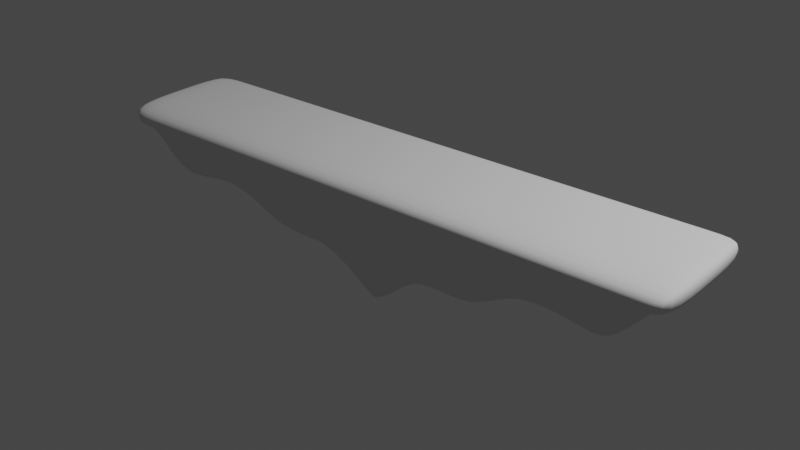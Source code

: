 # Source: board_01.blend  (saved by Blender 3.3.6; exported with 4.5.12 LTS)
import bpy
from mathutils import Matrix  # noqa: F401  (used for matrix-valued properties, if any)

bpy.ops.wm.read_factory_settings(use_empty=True)
scene = bpy.context.scene
scene.name = 'Scene'

# ---- collections
col_collection = bpy.data.collections.new('Collection'); scene.collection.children.link(col_collection)

# ---- world
world_world = bpy.data.worlds.new('World'); scene.world = world_world
world_world.use_nodes = True; world_world.node_tree.nodes.clear()
_N = world_world.node_tree.nodes; _L = world_world.node_tree.links
n0 = _N.new('ShaderNodeOutputWorld'); n0.name = 'World Output'; n0.location = (300, 300)
n1 = _N.new('ShaderNodeBackground'); n1.name = 'Background'; n1.location = (10, 300)
n1.inputs[0].default_value = (0.05088, 0.05088, 0.05088, 1.0)
_L.new(n1.outputs[0], n0.inputs[0])
n0.is_active_output = True
world_world.color = (0.05088, 0.05088, 0.05088)
world_world.use_sun_shadow = False
world_world.sun_shadow_jitter_overblur = 0.0

# ---- lights
light_light = bpy.data.lights.new('Light', 'POINT')
light_light.transmission_factor = 0.0
light_light.energy = 1000.0
light_light.shadow_soft_size = 0.1
light_light.shadow_maximum_resolution = 0.006
light_light.use_absolute_resolution = True

# ---- meshes
me_cube_001 = bpy.data.meshes.new('Cube.001')
me_cube_001.from_pydata([(-0.4053, -0.4225, -0.05658), (-0.5, -0.5, 0.5), (-0.5, 0.5, 0.5), (-0.5, -0.5, 0.3908), (-0.5, 0.5, 0.3908), (-0.4628, 0.5, 0.5), (-0.3681, -0.4225, -0.05658), (-0.4628, -0.5, 0.5), (-0.4628, -0.5, 0.3908), (-0.4628, 0.5, 0.3908), (-0.0013, 0.5, 0.5), (0.0, -0.4225, -0.5), (-0.0013, 0.5, 0.3908), (-0.0013, -0.5, 0.5), (-0.0013, -0.5, 0.3908), (-0.471, 0.4188, 0.3415), (-0.471, -0.4188, 0.3415), (-0.4399, 0.4188, 0.3415), (-0.4399, -0.4188, 0.3415), (0.0, -0.4188, 0.3415), (0.0, 0.4188, 0.3415), (-0.494, -0.4833, 0.3537), (-0.494, 0.4833, 0.3537), (-0.4581, 0.4833, 0.3537), (-0.4581, -0.4833, 0.3537), (0.0, -0.4833, 0.3537), (0.0, 0.4833, 0.3537), (-0.09673, -0.5, 0.5), (-0.09673, -0.5, 0.3908), (-0.09673, 0.5, 0.5), (-0.08889, -0.4225, -0.1443), (-0.09673, 0.5, 0.3908), (-0.09096, 0.4188, 0.3415), (-0.09096, -0.4188, 0.3415), (-0.09473, 0.4833, 0.3537), (-0.09473, -0.4833, 0.3537), (-0.2868, -0.5, 0.5), (-0.2868, -0.5, 0.3908), (-0.2721, -0.4188, 0.3415), (-0.2834, -0.4833, 0.3537), (-0.2868, 0.5, 0.5), (-0.2659, -0.4225, 0.07045), (-0.2868, 0.5, 0.3908), (-0.2721, 0.4188, 0.3415), (-0.2834, 0.4833, 0.3537), (-0.1933, 0.5, 0.5), (-0.1788, -0.4225, -0.2847), (-0.1933, 0.5, 0.3908), (-0.183, 0.4188, 0.3415), (-0.1905, 0.4833, 0.3537), (-0.1933, -0.5, 0.5), (-0.1933, -0.5, 0.3908), (-0.183, -0.4188, 0.3415), (-0.1905, -0.4833, 0.3537), (-0.4053, -5.96e-08, -0.05658), (-0.5, 0.0, 0.5), (-0.5, 0.0, 0.3908), (-0.4628, 0.0, 0.5), (-0.3681, -5.96e-08, -0.05658), (-0.0013, 0.0, 0.5), (0.0, 0.0, -0.5), (-0.471, 0.0, 0.3415), (-0.494, 0.0, 0.3537), (-0.08889, 0.0, -0.1443), (-0.09673, 0.0, 0.5), (-0.2659, 0.0, 0.07045), (-0.2868, 0.0, 0.5), (-0.1933, 0.0, 0.5), (-0.1788, 0.0, -0.2847)], [], [(56, 55, 2, 4), (8, 7, 1, 3), (57, 55, 1, 7), (24, 8, 3, 21), (62, 56, 4, 22), (22, 4, 9, 23), (39, 37, 8, 24), (66, 57, 7, 36), (54, 58, 6, 0), (37, 36, 7, 8), (4, 2, 5, 9), (34, 31, 12, 26), (63, 60, 11, 30), (31, 29, 10, 12), (41, 38, 18, 6), (6, 18, 16, 0), (32, 34, 26, 20), (38, 39, 24, 18), (15, 22, 23, 17), (61, 62, 22, 15), (18, 24, 21, 16), (19, 25, 35, 33), (48, 49, 34, 32), (11, 19, 33, 30), (47, 45, 29, 31), (68, 63, 30, 46), (49, 47, 31, 34), (14, 13, 27, 28), (59, 64, 27, 13), (25, 14, 28, 35), (23, 9, 42, 44), (58, 65, 41, 6), (9, 5, 40, 42), (17, 23, 44, 43), (52, 53, 39, 38), (46, 52, 38, 41), (51, 50, 36, 37), (67, 66, 36, 50), (53, 51, 37, 39), (35, 28, 51, 53), (64, 67, 50, 27), (28, 27, 50, 51), (30, 33, 52, 46), (33, 35, 53, 52), (44, 42, 47, 49), (65, 68, 46, 41), (42, 40, 45, 47), (43, 44, 49, 48), (29, 45, 67, 64), (45, 40, 66, 67), (10, 29, 64, 59), (16, 21, 62, 61), (0, 16, 61, 54), (40, 5, 57, 66), (21, 3, 56, 62), (5, 2, 55, 57), (3, 1, 55, 56)])
me_cube_001.polygons.foreach_set('use_smooth', [True] * 57)
_uv = me_cube_001.uv_layers.new(name='UVMap')
_uv.uv.foreach_set('vector', [0.5977, 0.125, 0.625, 0.125, 0.625, 0.25, 0.5977, 0.25, 0.5977, 0.9907, 0.625, 0.9907, 0.625, 1.0, 0.5977, 1.0, 0.8657, 0.625, 0.875, 0.625, 0.875, 0.75, 0.8657, 0.75, 0.5884, 0.9907, 0.5977, 0.9907, 0.5977, 1.0, 0.5884, 1.0, 0.5884, 0.125, 0.5977, 0.125, 0.5977, 0.25, 0.5884, 0.25, 0.5884, 0.25, 0.5977, 0.25, 0.5977, 0.2593, 0.5884, 0.2593, 0.5884, 0.9446, 0.5977, 0.9448, 0.5977, 0.9907, 0.5884, 0.9907, 0.8198, 0.625, 0.8657, 0.625, 0.8657, 0.75, 0.8198, 0.75, 0.125, 0.625, 0.1343, 0.625, 0.1343, 0.75, 0.125, 0.75, 0.5977, 0.9448, 0.625, 0.9448, 0.625, 0.9907, 0.5977, 0.9907, 0.5977, 0.25, 0.625, 0.25, 0.625, 0.2593, 0.5977, 0.2593, 0.5884, 0.3552, 0.5977, 0.3548, 0.5977, 0.3796, 0.5884, 0.3802, 0.2298, 0.625, 0.2546, 0.625, 0.2546, 0.75, 0.2298, 0.75, 0.5977, 0.3548, 0.625, 0.3548, 0.625, 0.3796, 0.5977, 0.3796, 0.375, 0.9448, 0.5526, 0.9448, 0.5526, 0.9907, 0.375, 0.9907, 0.375, 0.9907, 0.5526, 0.9907, 0.5526, 1.0, 0.375, 1.0, 0.5526, 0.3548, 0.5884, 0.3552, 0.5884, 0.3802, 0.5526, 0.3796, 0.5526, 0.9448, 0.5884, 0.9446, 0.5884, 0.9907, 0.5526, 0.9907, 0.5526, 0.25, 0.5884, 0.25, 0.5884, 0.2593, 0.5526, 0.2593, 0.5526, 0.125, 0.5884, 0.125, 0.5884, 0.25, 0.5526, 0.25, 0.5526, 0.9907, 0.5884, 0.9907, 0.5884, 1.0, 0.5526, 1.0, 0.5526, 0.8704, 0.5884, 0.8698, 0.5884, 0.8948, 0.5526, 0.8952, 0.5526, 0.3296, 0.5884, 0.3299, 0.5884, 0.3552, 0.5526, 0.3548, 0.375, 0.8704, 0.5526, 0.8704, 0.5526, 0.8952, 0.375, 0.8952, 0.5977, 0.3296, 0.625, 0.3296, 0.625, 0.3548, 0.5977, 0.3548, 0.2046, 0.625, 0.2298, 0.625, 0.2298, 0.75, 0.2046, 0.75, 0.5884, 0.3299, 0.5977, 0.3296, 0.5977, 0.3548, 0.5884, 0.3552, 0.5977, 0.8704, 0.625, 0.8704, 0.625, 0.8952, 0.5977, 0.8952, 0.7454, 0.625, 0.7702, 0.625, 0.7702, 0.75, 0.7454, 0.75, 0.5884, 0.8698, 0.5977, 0.8704, 0.5977, 0.8952, 0.5884, 0.8948, 0.5884, 0.2593, 0.5977, 0.2593, 0.5977, 0.3052, 0.5884, 0.3054, 0.1343, 0.625, 0.1802, 0.625, 0.1802, 0.75, 0.1343, 0.75, 0.5977, 0.2593, 0.625, 0.2593, 0.625, 0.3052, 0.5977, 0.3052, 0.5526, 0.2593, 0.5884, 0.2593, 0.5884, 0.3054, 0.5526, 0.3052, 0.5526, 0.9204, 0.5884, 0.9201, 0.5884, 0.9446, 0.5526, 0.9448, 0.375, 0.9204, 0.5526, 0.9204, 0.5526, 0.9448, 0.375, 0.9448, 0.5977, 0.9204, 0.625, 0.9204, 0.625, 0.9448, 0.5977, 0.9448, 0.7954, 0.625, 0.8198, 0.625, 0.8198, 0.75, 0.7954, 0.75, 0.5884, 0.9201, 0.5977, 0.9204, 0.5977, 0.9448, 0.5884, 0.9446, 0.5884, 0.8948, 0.5977, 0.8952, 0.5977, 0.9204, 0.5884, 0.9201, 0.7702, 0.625, 0.7954, 0.625, 0.7954, 0.75, 0.7702, 0.75, 0.5977, 0.8952, 0.625, 0.8952, 0.625, 0.9204, 0.5977, 0.9204, 0.375, 0.8952, 0.5526, 0.8952, 0.5526, 0.9204, 0.375, 0.9204, 0.5526, 0.8952, 0.5884, 0.8948, 0.5884, 0.9201, 0.5526, 0.9204, 0.5884, 0.3054, 0.5977, 0.3052, 0.5977, 0.3296, 0.5884, 0.3299, 0.1802, 0.625, 0.2046, 0.625, 0.2046, 0.75, 0.1802, 0.75, 0.5977, 0.3052, 0.625, 0.3052, 0.625, 0.3296, 0.5977, 0.3296, 0.5526, 0.3052, 0.5884, 0.3054, 0.5884, 0.3299, 0.5526, 0.3296, 0.7702, 0.5, 0.7954, 0.5, 0.7954, 0.625, 0.7702, 0.625, 0.7954, 0.5, 0.8198, 0.5, 0.8198, 0.625, 0.7954, 0.625, 0.7454, 0.5, 0.7702, 0.5, 0.7702, 0.625, 0.7454, 0.625, 0.5526, 0.0, 0.5884, 0.0, 0.5884, 0.125, 0.5526, 0.125, 0.375, 0.0, 0.5526, 0.0, 0.5526, 0.125, 0.375, 0.125, 0.8198, 0.5, 0.8657, 0.5, 0.8657, 0.625, 0.8198, 0.625, 0.5884, 0.0, 0.5977, 0.0, 0.5977, 0.125, 0.5884, 0.125, 0.8657, 0.5, 0.875, 0.5, 0.875, 0.625, 0.8657, 0.625, 0.5977, 0.0, 0.625, 0.0, 0.625, 0.125, 0.5977, 0.125])
me_cube_001.update()

# ---- objects
ob_light = bpy.data.objects.new('Light', light_light)
ob_cube = bpy.data.objects.new('Cube', me_cube_001)

# ---- transforms, parenting, visibility, modifiers, constraints
ob_light.location = (4.076, 1.005, 5.904)
ob_light.rotation_euler = (0.6503, 0.05522, 1.866)
ob_light.lock_rotations_4d = False
ob_light.empty_display_type = 'ARROWS'
ob_light.color = (0.0, 0.0, 0.0, 0.0)
ob_light.lineart.crease_threshold = 0.0
ob_cube.location = (0.0, 0.0, 0.0)
ob_cube.scale = (4.6, 1.0, 1.0)
_m = ob_cube.modifiers.new('Subdivision', 'SUBSURF')
_m.levels = 2
_m = ob_cube.modifiers.new('Mirror', 'MIRROR')
_m.use_clip = True
_m.merge_threshold = 0.004

# ---- collection membership
col_collection.objects.link(ob_light)
col_collection.objects.link(ob_cube)

# ---- scene / render settings (as saved in the file)
scene.frame_start = 1; scene.frame_end = 250; scene.frame_set(1)
scene.render.engine = 'BLENDER_EEVEE_NEXT'
scene.cycles.sampling_pattern = 'TABULATED_SOBOL'
scene.cycles.use_light_tree = False
scene.view_settings.view_transform = 'Filmic'
bpy.context.view_layer.update()

# ---- added for rendering (the .blend has no active camera): camera
cam_auto = bpy.data.cameras.new('AutoCamera')
cam_auto.lens = 50.0
cam_auto.sensor_width = 36.0
cam_auto.clip_end = 1000.0
ob_auto_camera = bpy.data.objects.new('AutoCamera', cam_auto)
scene.collection.objects.link(ob_auto_camera)
ob_auto_camera.location = (4.44274, -5.33128, 3.56666)
ob_auto_camera.rotation_euler = (1.09748, -7.21219e-08, 0.694738)
scene.camera = ob_auto_camera
bpy.context.view_layer.update()
